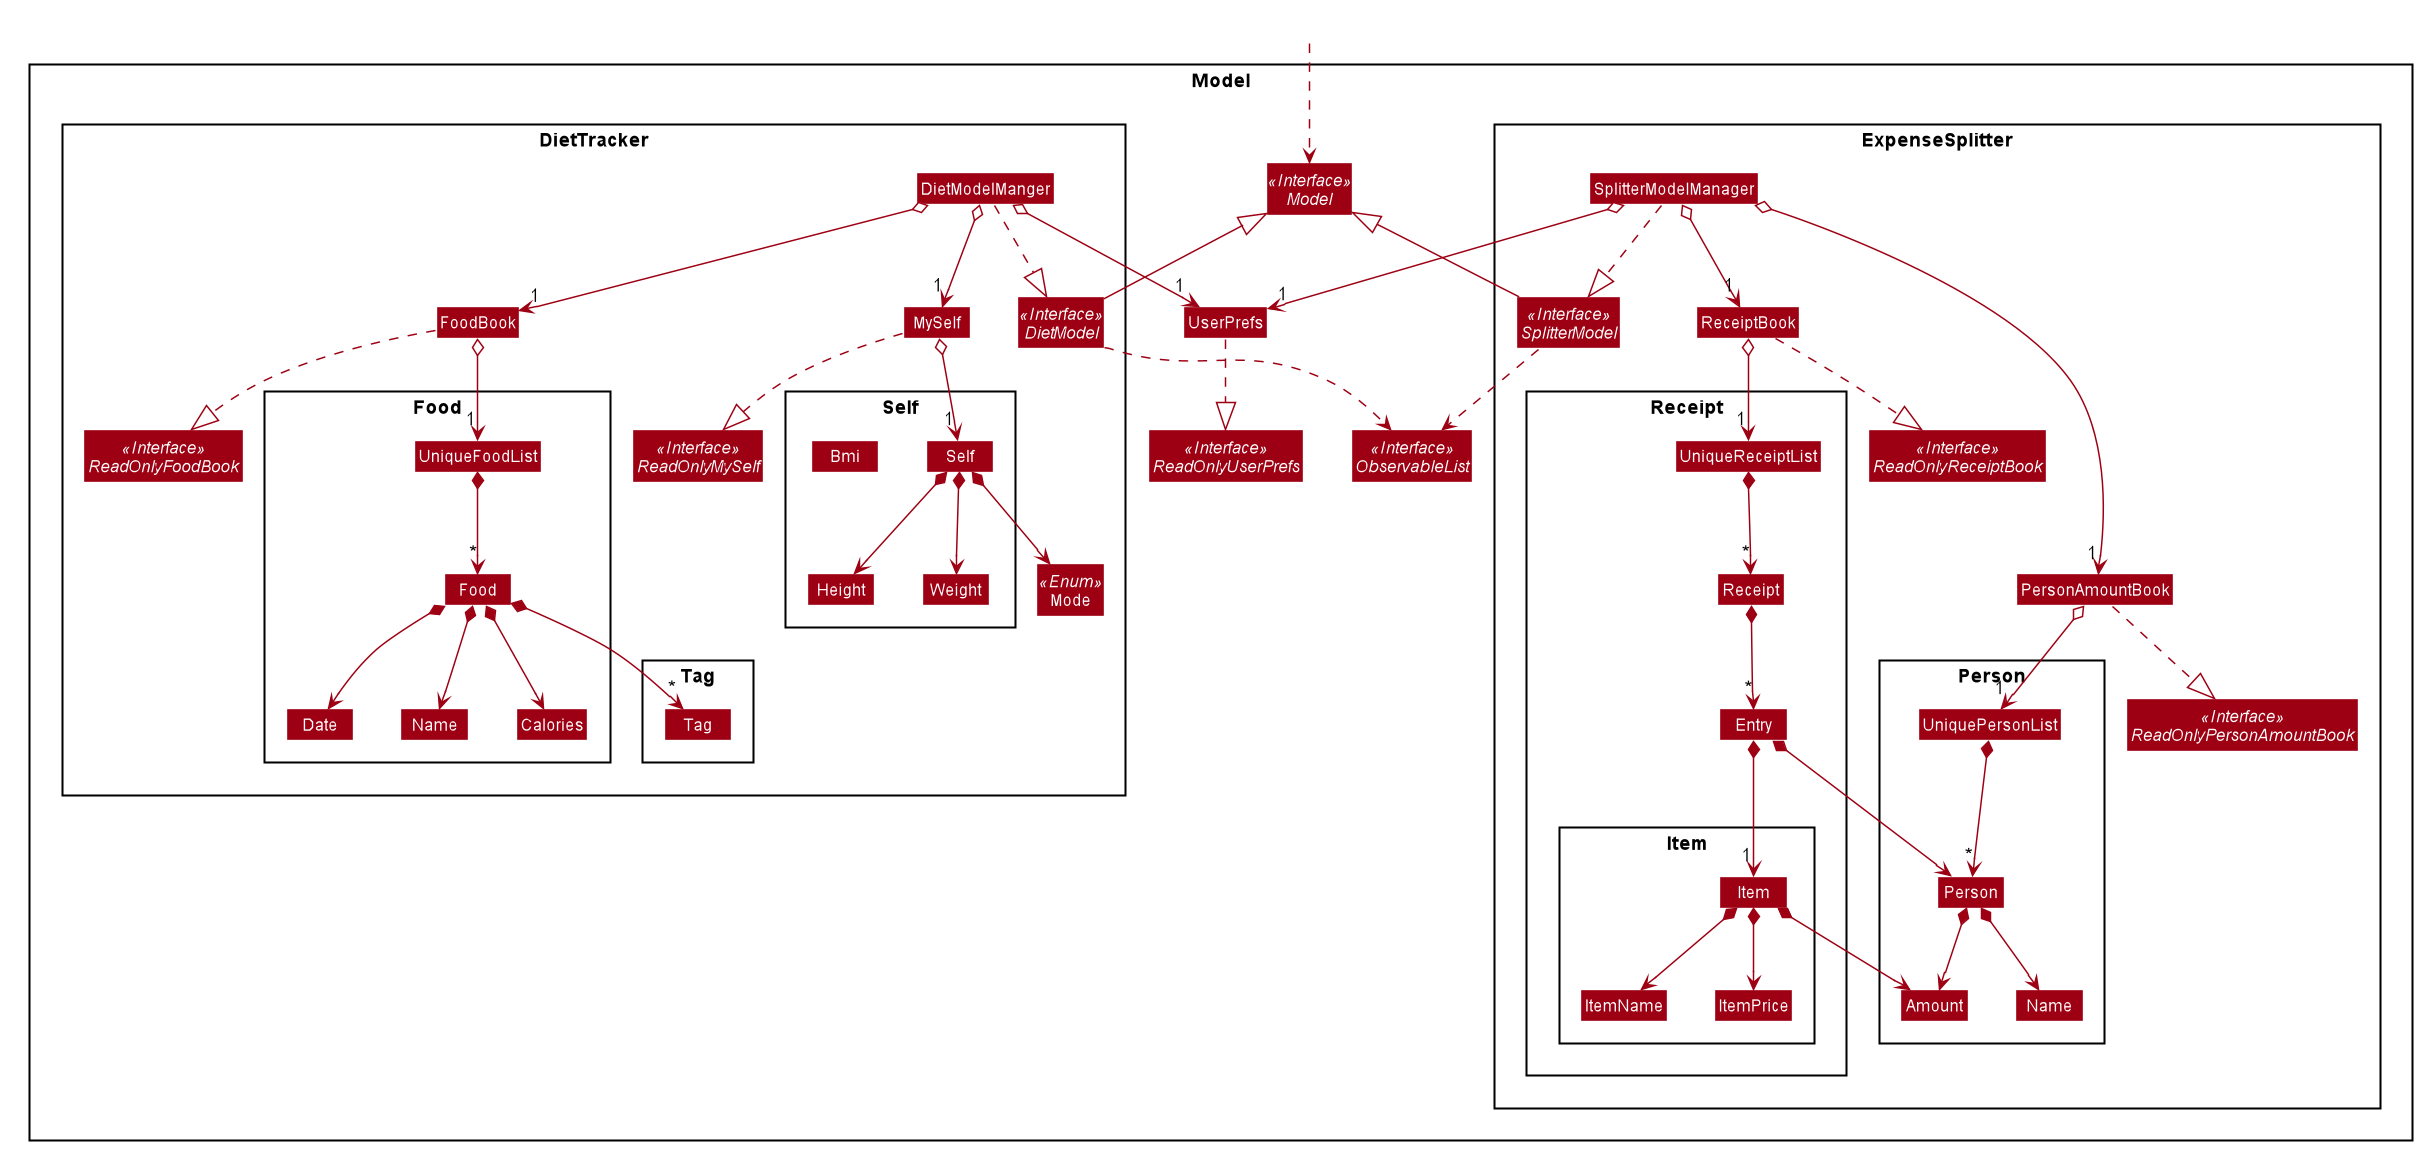

The diagram above was rendered by PlantUML. Its source (embedded in the PNG):
@startuml








skinparam BackgroundColor #FFFFFFF

skinparam Shadowing false

skinparam Class {
    FontColor #FFFFFF
    BorderThickness 1
    BorderColor #FFFFFF
    StereotypeFontColor #FFFFFF
    FontName Arial
}

skinparam Actor {
    BorderColor #000000
    Color #000000
    FontName Arial
}

skinparam Sequence {
    MessageAlign center
    BoxFontSize 15
    BoxPadding 0
    BoxFontColor #FFFFFF
    FontName Arial
}

skinparam Participant {
    FontColor #FFFFFFF
    Padding 20
}

skinparam MinClassWidth 50
skinparam ParticipantPadding 10
skinparam Shadowing false
skinparam DefaultTextAlignment center
skinparam packageStyle Rectangle

hide footbox
hide members
hide circle
skinparam arrowThickness 1.1
skinparam arrowColor #9D0012
skinparam classBackgroundColor #9D0012

Package Model {
Interface Model <<Interface>>
Class UserPrefs
Interface ReadOnlyUserPrefs <<Interface>>
Interface ObservableList <<Interface>>

Package DietTracker {
Interface DietModel <<Interface>>
Interface ReadOnlyFoodBook <<Interface>>
Interface ReadOnlyMySelf <<Interface>>
Class DietModelManger
Class FoodBook
Class MySelf
Enum Mode <<Enum>>

Package Food {
Class UniqueFoodList
Class Food
Class "Name" as fName
Class Calories
Class Date
}
Package Self {
Class Self
Class Bmi
Class Height
Class Weight
}
Package Tag {
Class Tag
}

}

Package ExpenseSplitter {
Interface SplitterModel <<Interface>>
Interface ReadOnlyPersonAmountBook <<Interface>>
Interface ReadOnlyReceiptBook <<Interface>>
Class SplitterModelManager
Class PersonAmountBook
Class ReceiptBook

Package Person {
Class UniquePersonList
Class Person
Class "Name" as pName
Class Amount
}

Package Receipt {
Class UniqueReceiptList
Class Receipt
Class Entry

Package Item {
Class Item
Class ItemName
Class ItemPrice
}
}

}

}
UserPrefs ..|> ReadOnlyUserPrefs
DietModel ..> ObservableList
SplitterModel ..> ObservableList


DietModel -up-|> Model
DietModelManger ..|> DietModel
DietModelManger o-->"1" FoodBook
DietModelManger o-->"1" MySelf
DietModelManger o-->"1" UserPrefs
FoodBook ..|> ReadOnlyFoodBook
MySelf ..|> ReadOnlyMySelf

FoodBook o-->"1" UniqueFoodList
UniqueFoodList *-->"*" Food
Food *--> fName
Food *--> Calories
Food *--> Date
Food *-->"*" Tag
MySelf o-->"1" Self
Self *--> Height
Self *--> Weight
Self *--> Mode

SplitterModel -up-|> Model
SplitterModelManager ..|> SplitterModel
SplitterModelManager o-->"1" PersonAmountBook
SplitterModelManager o-->"1" ReceiptBook
SplitterModelManager o-->"1" UserPrefs
PersonAmountBook ..|> ReadOnlyPersonAmountBook
ReceiptBook ..|> ReadOnlyReceiptBook

PersonAmountBook o-->"1" UniquePersonList
UniquePersonList *-->"*" Person
Person *--> pName
Person *--> Amount
ReceiptBook o-->"1" UniqueReceiptList
UniqueReceiptList *-->"*" Receipt
Receipt *-->"*" Entry
Entry *-->"1" Item
Entry *--> Person
Item *--> ItemName
Item *--> ItemPrice
Item *--> Amount

Class HiddenOutside #FFFFFF
HiddenOutside ..> Model



@enduml